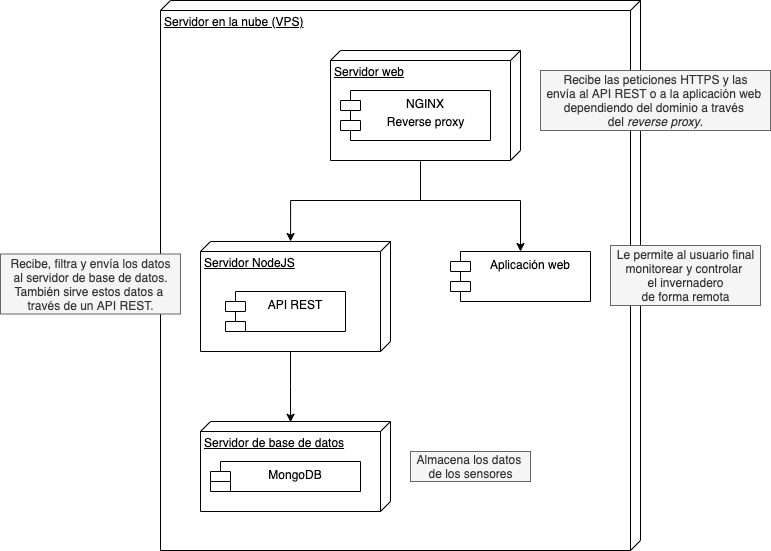

The diagram above was exported from draw.io. Its source (the exported page's mxGraphModel, read from the mxfile embedded in the PNG):
<mxGraphModel dx="868" dy="830" grid="1" gridSize="10" guides="1" tooltips="1" connect="1" arrows="1" fold="1" page="1" pageScale="1" pageWidth="850" pageHeight="1100" math="0" shadow="0">
  <root>
    <mxCell id="0" />
    <mxCell id="1" parent="0" />
    <mxCell id="XNqXfJFGpNn65cFP6wOG-1" value="Servidor en la nube (VPS)" style="verticalAlign=top;align=left;spacingTop=8;spacingLeft=2;spacingRight=12;shape=cube;size=10;direction=south;fontStyle=4;html=1;" parent="1" vertex="1">
      <mxGeometry x="200" y="60" width="480" height="550" as="geometry" />
    </mxCell>
    <mxCell id="XNqXfJFGpNn65cFP6wOG-11" style="edgeStyle=orthogonalEdgeStyle;rounded=0;orthogonalLoop=1;jettySize=auto;html=1;exitX=0;exitY=0;exitDx=110;exitDy=100;exitPerimeter=0;entryX=0;entryY=0.526;entryDx=0;entryDy=0;entryPerimeter=0;" parent="1" target="XNqXfJFGpNn65cFP6wOG-7" edge="1">
      <mxGeometry relative="1" as="geometry">
        <mxPoint x="460" y="221" as="sourcePoint" />
        <Array as="points">
          <mxPoint x="460" y="260" />
          <mxPoint x="330" y="260" />
        </Array>
      </mxGeometry>
    </mxCell>
    <mxCell id="XNqXfJFGpNn65cFP6wOG-16" style="edgeStyle=orthogonalEdgeStyle;rounded=0;orthogonalLoop=1;jettySize=auto;html=1;exitX=0;exitY=0;exitDx=110;exitDy=100;exitPerimeter=0;entryX=0.009;entryY=0.526;entryDx=0;entryDy=0;entryPerimeter=0;" parent="1" source="XNqXfJFGpNn65cFP6wOG-7" target="XNqXfJFGpNn65cFP6wOG-12" edge="1">
      <mxGeometry relative="1" as="geometry" />
    </mxCell>
    <mxCell id="XNqXfJFGpNn65cFP6wOG-18" value="" style="group" parent="1" vertex="1" connectable="0">
      <mxGeometry x="240" y="481" width="190" height="90" as="geometry" />
    </mxCell>
    <mxCell id="XNqXfJFGpNn65cFP6wOG-12" value="Servidor de base de datos" style="verticalAlign=top;align=left;spacingTop=8;spacingLeft=2;spacingRight=12;shape=cube;size=10;direction=south;fontStyle=4;html=1;" parent="XNqXfJFGpNn65cFP6wOG-18" vertex="1">
      <mxGeometry width="190" height="90" as="geometry" />
    </mxCell>
    <mxCell id="XNqXfJFGpNn65cFP6wOG-13" value="" style="group" parent="XNqXfJFGpNn65cFP6wOG-18" vertex="1" connectable="0">
      <mxGeometry x="10" y="40" width="150" height="30" as="geometry" />
    </mxCell>
    <mxCell id="XNqXfJFGpNn65cFP6wOG-14" value="MongoDB" style="shape=module;align=left;spacingLeft=20;align=center;verticalAlign=top;" parent="XNqXfJFGpNn65cFP6wOG-13" vertex="1">
      <mxGeometry width="150" height="30" as="geometry" />
    </mxCell>
    <mxCell id="XNqXfJFGpNn65cFP6wOG-19" value="" style="group" parent="1" vertex="1" connectable="0">
      <mxGeometry x="240" y="301" width="190" height="110" as="geometry" />
    </mxCell>
    <mxCell id="XNqXfJFGpNn65cFP6wOG-7" value="Servidor NodeJS" style="verticalAlign=top;align=left;spacingTop=8;spacingLeft=2;spacingRight=12;shape=cube;size=10;direction=south;fontStyle=4;html=1;" parent="XNqXfJFGpNn65cFP6wOG-19" vertex="1">
      <mxGeometry width="190" height="110" as="geometry" />
    </mxCell>
    <mxCell id="XNqXfJFGpNn65cFP6wOG-17" value="API REST" style="shape=module;align=left;spacingLeft=20;align=center;verticalAlign=top;" parent="XNqXfJFGpNn65cFP6wOG-19" vertex="1">
      <mxGeometry x="25" y="50" width="120" height="40" as="geometry" />
    </mxCell>
    <mxCell id="XNqXfJFGpNn65cFP6wOG-20" value="Recibe las peticiones HTTPS y las&lt;br&gt;envía al API REST o a la aplicación web&amp;nbsp;&lt;br&gt;dependiendo del dominio a través &lt;br&gt;del &lt;i&gt;reverse proxy&lt;/i&gt;." style="text;html=1;align=center;verticalAlign=middle;resizable=0;points=[];autosize=1;fillColor=#f5f5f5;strokeColor=#666666;fontColor=#333333;" parent="1" vertex="1">
      <mxGeometry x="580" y="130" width="230" height="60" as="geometry" />
    </mxCell>
    <mxCell id="XNqXfJFGpNn65cFP6wOG-22" value="Almacena los datos &lt;br&gt;de los sensores" style="text;html=1;align=center;verticalAlign=middle;resizable=0;points=[];autosize=1;strokeColor=#666666;fillColor=#f5f5f5;fontColor=#333333;" parent="1" vertex="1">
      <mxGeometry x="450" y="511" width="120" height="30" as="geometry" />
    </mxCell>
    <mxCell id="XNqXfJFGpNn65cFP6wOG-23" value="Recibe, filtra y envía los datos&lt;br&gt;al servidor de base de datos.&lt;br&gt;También sirve estos datos a&amp;nbsp;&lt;br&gt;través de un API REST." style="text;html=1;align=center;verticalAlign=middle;resizable=0;points=[];autosize=1;strokeColor=#666666;fillColor=#f5f5f5;fontColor=#333333;" parent="1" vertex="1">
      <mxGeometry x="40" y="313.5" width="180" height="60" as="geometry" />
    </mxCell>
    <mxCell id="XNqXfJFGpNn65cFP6wOG-24" value="" style="group" parent="1" vertex="1" connectable="0">
      <mxGeometry x="370" y="110" width="190" height="110" as="geometry" />
    </mxCell>
    <mxCell id="XNqXfJFGpNn65cFP6wOG-2" value="Servidor web" style="verticalAlign=top;align=left;spacingTop=8;spacingLeft=2;spacingRight=12;shape=cube;size=10;direction=south;fontStyle=4;html=1;" parent="XNqXfJFGpNn65cFP6wOG-24" vertex="1">
      <mxGeometry width="190" height="110" as="geometry" />
    </mxCell>
    <mxCell id="XNqXfJFGpNn65cFP6wOG-5" value="" style="group" parent="XNqXfJFGpNn65cFP6wOG-24" vertex="1" connectable="0">
      <mxGeometry x="10" y="40" width="150" height="50" as="geometry" />
    </mxCell>
    <mxCell id="XNqXfJFGpNn65cFP6wOG-3" value="NGINX" style="shape=module;align=left;spacingLeft=20;align=center;verticalAlign=top;" parent="XNqXfJFGpNn65cFP6wOG-5" vertex="1">
      <mxGeometry width="150" height="50" as="geometry" />
    </mxCell>
    <mxCell id="XNqXfJFGpNn65cFP6wOG-4" value="Reverse proxy" style="text;html=1;align=center;verticalAlign=middle;resizable=0;points=[];autosize=1;strokeColor=none;" parent="XNqXfJFGpNn65cFP6wOG-5" vertex="1">
      <mxGeometry x="40" y="21" width="90" height="20" as="geometry" />
    </mxCell>
    <mxCell id="XNqXfJFGpNn65cFP6wOG-28" value="Aplicación web" style="shape=module;align=left;spacingLeft=20;align=center;verticalAlign=top;" parent="1" vertex="1">
      <mxGeometry x="490" y="311" width="140" height="50" as="geometry" />
    </mxCell>
    <mxCell id="XNqXfJFGpNn65cFP6wOG-29" style="edgeStyle=orthogonalEdgeStyle;rounded=0;orthogonalLoop=1;jettySize=auto;html=1;exitX=0;exitY=0;exitDx=110;exitDy=100;exitPerimeter=0;" parent="1" target="XNqXfJFGpNn65cFP6wOG-28" edge="1">
      <mxGeometry relative="1" as="geometry">
        <mxPoint x="460" y="221" as="sourcePoint" />
        <Array as="points">
          <mxPoint x="460" y="260" />
          <mxPoint x="560" y="260" />
        </Array>
      </mxGeometry>
    </mxCell>
    <mxCell id="XNqXfJFGpNn65cFP6wOG-30" value="Le permite al usuario final&lt;br&gt;monitorear y controlar &lt;br&gt;el invernadero&lt;br&gt;de forma remota" style="text;html=1;align=center;verticalAlign=middle;resizable=0;points=[];autosize=1;strokeColor=#666666;fillColor=#f5f5f5;fontColor=#333333;" parent="1" vertex="1">
      <mxGeometry x="650" y="305" width="150" height="60" as="geometry" />
    </mxCell>
  </root>
</mxGraphModel>